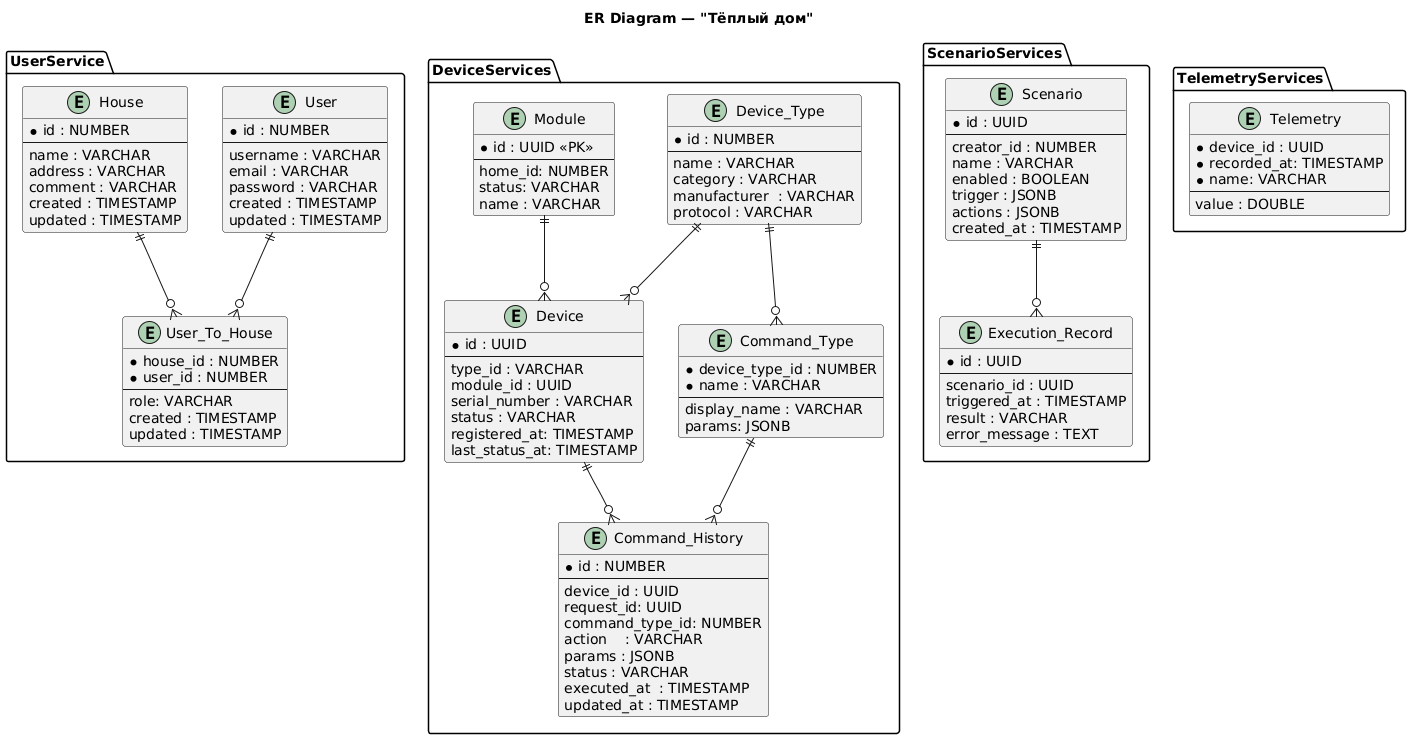

The diagram above was rendered by PlantUML. Its source (embedded in the PNG):
@startuml
title ER Diagram — "Тёплый дом"

package UserService {
    entity "User" {
      * id : NUMBER
      --
      username : VARCHAR
      email : VARCHAR
      password : VARCHAR
      created : TIMESTAMP
      updated : TIMESTAMP
    }

    entity "House" {
      * id : NUMBER
      --
      name : VARCHAR
      address : VARCHAR
      comment : VARCHAR
      created : TIMESTAMP
      updated : TIMESTAMP
    }

    entity "User_To_House" {
      * house_id : NUMBER
      * user_id : NUMBER
      --
      role: VARCHAR
      created : TIMESTAMP
      updated : TIMESTAMP
    }

    User ||--o{ "User_To_House"
    House ||--o{ "User_To_House"
}

package DeviceServices {
    entity "Device_Type" {
      * id : NUMBER
      --
      name : VARCHAR
      category : VARCHAR
      manufacturer  : VARCHAR
      protocol : VARCHAR
    }

    entity "Module" {
        * id : UUID <<PK>>
        --
        home_id: NUMBER
        status: VARCHAR
        name : VARCHAR
    }

    entity "Device" {
      * id : UUID
      --
      type_id : VARCHAR
      module_id : UUID
      serial_number : VARCHAR
      status : VARCHAR
      registered_at: TIMESTAMP
      last_status_at: TIMESTAMP
    }

    entity "Command_History" {
      * id : NUMBER
      --
      device_id : UUID
      request_id: UUID
      command_type_id: NUMBER
      action    : VARCHAR
      params : JSONB
      status : VARCHAR
      executed_at  : TIMESTAMP
      updated_at : TIMESTAMP
    }

    entity "Command_Type" {
       * device_type_id : NUMBER
       * name : VARCHAR
       --
       display_name : VARCHAR
       params: JSONB
    }


    Device_Type ||--o{ Device
    Device_Type ||--o{ Command_Type
    Device ||--o{ Command_History
    Command_Type ||--o{ Command_History
    Module ||--o{ Device
}

package ScenarioServices {
    entity "Scenario" {
      * id : UUID
      --
      creator_id : NUMBER
      name : VARCHAR
      enabled : BOOLEAN
      trigger : JSONB
      actions : JSONB
      created_at : TIMESTAMP
    }

    entity "Execution_Record" {
      * id : UUID
      --
      scenario_id : UUID
      triggered_at : TIMESTAMP
      result : VARCHAR
      error_message : TEXT
    }

    Scenario ||--o{ "Execution_Record"
}

package TelemetryServices {
    entity "Telemetry" {
      * device_id : UUID
      * recorded_at: TIMESTAMP
      * name: VARCHAR
      --
      value : DOUBLE
    }
}
@enduml